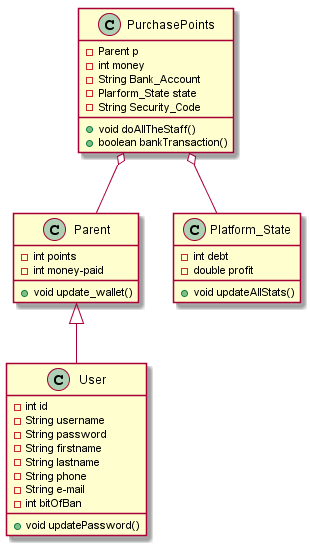

The diagram above was rendered by PlantUML. Its source (embedded in the PNG):
@startuml
 
class PurchasePoints  {
    -Parent p
    -int money
    -String Bank_Account
    -Plarform_State state
    - String Security_Code
    +void doAllTheStaff()
    +boolean bankTransaction()
  }

class User {
    -int id
    -String username
    -String password
    -String firstname
    -String lastname
    -String phone
    -String e-mail
    -int bitOfBan
    +void updatePassword()
}

class Parent {
    -int points
    -int money-paid
    +void update_wallet()
}

class Platform_State {
     -int debt
    -double profit
    +void updateAllStats()
}


Parent <|-- User 
PurchasePoints o-- Parent 
PurchasePoints o-- Platform_State

@enduml